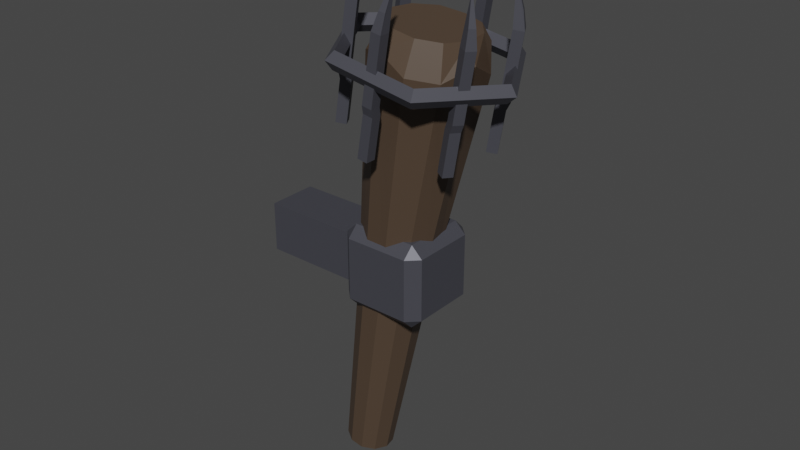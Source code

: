 # Source: Fackel.blend  (saved by Blender 3.5.10; exported with 4.5.12 LTS)
import bpy
from mathutils import Matrix  # noqa: F401  (used for matrix-valued properties, if any)

bpy.ops.wm.read_factory_settings(use_empty=True)
scene = bpy.context.scene
scene.name = 'Scene'

# ---- collections
col_collection = bpy.data.collections.new('Collection'); scene.collection.children.link(col_collection)

# ---- materials (node trees are filled in below, after node groups)
mat_metal = bpy.data.materials.new('Metal')
mat_metal.use_transparent_shadow = False
mat_wood = bpy.data.materials.new('Wood')
mat_wood.use_transparent_shadow = False

# ---- material node trees
mat_metal.use_nodes = True; mat_metal.node_tree.nodes.clear()
_N = mat_metal.node_tree.nodes; _L = mat_metal.node_tree.links
n0 = _N.new('ShaderNodeBsdfPrincipled'); n0.name = 'Principled BSDF'; n0.location = (10, 300)
n0.distribution = 'GGX'
n0.subsurface_method = 'RANDOM_WALK_SKIN'
n0.inputs[0].default_value = (0.08644, 0.0876, 0.1065, 1.0)
n0.inputs[1].default_value = 0.4173
n0.inputs[3].default_value = 1.45
n0.inputs[27].default_value = (0.0, 0.0, 0.0, 1.0)
n0.inputs[28].default_value = 1.0
n1 = _N.new('ShaderNodeOutputMaterial'); n1.name = 'Material Output'; n1.location = (300, 300)
_L.new(n0.outputs[0], n1.inputs[0])
n1.is_active_output = True
mat_wood.use_nodes = True; mat_wood.node_tree.nodes.clear()
_N = mat_wood.node_tree.nodes; _L = mat_wood.node_tree.links
n0 = _N.new('ShaderNodeBsdfPrincipled'); n0.name = 'Principled BSDF'; n0.location = (10, 300)
n0.distribution = 'GGX'
n0.subsurface_method = 'RANDOM_WALK_SKIN'
n0.inputs[0].default_value = (0.08001, 0.05278, 0.03467, 1.0)
n0.inputs[3].default_value = 1.45
n0.inputs[27].default_value = (0.0, 0.0, 0.0, 1.0)
n0.inputs[28].default_value = 1.0
n1 = _N.new('ShaderNodeOutputMaterial'); n1.name = 'Material Output'; n1.location = (300, 300)
_L.new(n0.outputs[0], n1.inputs[0])
n1.is_active_output = True

# ---- world
world_world = bpy.data.worlds.new('World'); scene.world = world_world
world_world.use_nodes = True; world_world.node_tree.nodes.clear()
_N = world_world.node_tree.nodes; _L = world_world.node_tree.links
n0 = _N.new('ShaderNodeOutputWorld'); n0.name = 'World Output'; n0.location = (300, 300)
n1 = _N.new('ShaderNodeBackground'); n1.name = 'Background'; n1.location = (10, 300)
n1.inputs[0].default_value = (0.05088, 0.05088, 0.05088, 1.0)
_L.new(n1.outputs[0], n0.inputs[0])
n0.is_active_output = True
world_world.color = (0.05088, 0.05088, 0.05088)
world_world.use_sun_shadow = False
world_world.sun_shadow_jitter_overblur = 0.0

# ---- meshes
me_torus_005 = bpy.data.meshes.new('Torus.005')
me_torus_005.from_pydata([(2.58, 0.0, 0.0), (2.37, 0.0, 0.21), (2.16, 0.0, 2.572e-17), (2.37, 0.0, -0.21), (1.29, 2.234, 0.0), (1.185, 2.052, 0.21), (1.08, 1.871, 2.572e-17), (1.185, 2.052, -0.21), (-1.29, 2.234, 0.0), (-1.185, 2.052, 0.21), (-1.08, 1.871, 2.572e-17), (-1.185, 2.052, -0.21), (-2.58, 2.256e-07, 0.0), (-2.37, 2.072e-07, 0.21), (-2.16, 1.888e-07, 2.572e-17), (-2.37, 2.072e-07, -0.21), (-1.29, -2.234, 0.0), (-1.185, -2.052, 0.21), (-1.08, -1.871, 2.572e-17), (-1.185, -2.052, -0.21), (1.29, -2.234, 0.0), (1.185, -2.052, 0.21), (1.08, -1.871, 2.572e-17), (1.185, -2.052, -0.21)], [], [(0, 4, 5, 1), (1, 5, 6, 2), (2, 6, 7, 3), (3, 7, 4, 0), (4, 8, 9, 5), (5, 9, 10, 6), (6, 10, 11, 7), (7, 11, 8, 4), (8, 12, 13, 9), (9, 13, 14, 10), (10, 14, 15, 11), (11, 15, 12, 8), (12, 16, 17, 13), (13, 17, 18, 14), (14, 18, 19, 15), (15, 19, 16, 12), (16, 20, 21, 17), (17, 21, 22, 18), (18, 22, 23, 19), (19, 23, 20, 16), (20, 0, 1, 21), (21, 1, 2, 22), (22, 2, 3, 23), (23, 3, 0, 20)])
_uv = me_torus_005.uv_layers.new(name='UVMap')
_uv.uv.foreach_set('vector', [0.5, 0.5, 0.6667, 0.5, 0.6667, 0.75, 0.5, 0.75, 0.5, 0.75, 0.6667, 0.75, 0.6667, 1.0, 0.5, 1.0, 0.5, 0.0, 0.6667, 0.0, 0.6667, 0.25, 0.5, 0.25, 0.5, 0.25, 0.6667, 0.25, 0.6667, 0.5, 0.5, 0.5, 0.6667, 0.5, 0.8333, 0.5, 0.8333, 0.75, 0.6667, 0.75, 0.6667, 0.75, 0.8333, 0.75, 0.8333, 1.0, 0.6667, 1.0, 0.6667, 0.0, 0.8333, 0.0, 0.8333, 0.25, 0.6667, 0.25, 0.6667, 0.25, 0.8333, 0.25, 0.8333, 0.5, 0.6667, 0.5, 0.8333, 0.5, 1.0, 0.5, 1.0, 0.75, 0.8333, 0.75, 0.8333, 0.75, 1.0, 0.75, 1.0, 1.0, 0.8333, 1.0, 0.8333, 0.0, 1.0, 0.0, 1.0, 0.25, 0.8333, 0.25, 0.8333, 0.25, 1.0, 0.25, 1.0, 0.5, 0.8333, 0.5, -1.11e-16, 0.5, 0.1667, 0.5, 0.1667, 0.75, -1.11e-16, 0.75, -1.11e-16, 0.75, 0.1667, 0.75, 0.1667, 1.0, -1.11e-16, 1.0, -1.11e-16, 0.0, 0.1667, 0.0, 0.1667, 0.25, -1.11e-16, 0.25, -1.11e-16, 0.25, 0.1667, 0.25, 0.1667, 0.5, -1.11e-16, 0.5, 0.1667, 0.5, 0.3333, 0.5, 0.3333, 0.75, 0.1667, 0.75, 0.1667, 0.75, 0.3333, 0.75, 0.3333, 1.0, 0.1667, 1.0, 0.1667, 0.0, 0.3333, 0.0, 0.3333, 0.25, 0.1667, 0.25, 0.1667, 0.25, 0.3333, 0.25, 0.3333, 0.5, 0.1667, 0.5, 0.3333, 0.5, 0.5, 0.5, 0.5, 0.75, 0.3333, 0.75, 0.3333, 0.75, 0.5, 0.75, 0.5, 1.0, 0.3333, 1.0, 0.3333, 0.0, 0.5, 0.0, 0.5, 0.25, 0.3333, 0.25, 0.3333, 0.25, 0.5, 0.25, 0.5, 0.5, 0.3333, 0.5])
me_torus_005.materials.append(mat_metal)
me_torus_005.update()
me_cylinder_003 = bpy.data.meshes.new('Cylinder.003')
me_cylinder_003.from_pydata([(-0.04854, 0.7399, -1.0), (0.09616, 1.315, 12.67), (0.445, 0.6452, -0.9985), (0.7959, 1.229, 12.66), (0.7528, 0.29, -0.9945), (1.295, 0.6528, 12.67), (0.824, -0.1205, -1.0), (1.407, -0.2001, 12.67), (0.6287, -0.5481, -1.0), (1.074, -0.9297, 12.67), (0.2333, -0.8022, -1.0), (0.4009, -1.362, 12.67), (-0.2367, -0.8022, -1.0), (-0.3986, -1.362, 12.67), (-0.6321, -0.5481, -1.0), (-1.071, -0.9297, 12.67), (-0.8273, -0.1205, -1.0), (-1.399, -0.2122, 12.67), (-0.8002, 0.4023, -1.006), (-1.256, 0.5165, 12.67), (-0.543, 0.7369, -1.004), (-0.6975, 1.144, 12.67), (0.009211, 1.122, 5.58), (0.6585, 1.025, 5.578), (1.109, 0.5054, 5.583), (1.207, -0.1756, 5.58), (0.9211, -0.8014, 5.58), (0.3423, -1.173, 5.58), (-0.3457, -1.173, 5.58), (-0.9245, -0.8014, 5.58), (-1.21, -0.1756, 5.58), (-1.114, 0.5069, 5.579), (-0.671, 1.028, 5.582), (0.5518, 0.8353, 2.29), (0.9309, 0.3977, 2.294), (1.015, -0.148, 2.29), (0.7749, -0.6747, 2.29), (0.2878, -0.9878, 2.29), (-0.2912, -0.9878, 2.29), (-0.7783, -0.6747, 2.29), (-1.019, -0.148, 2.29), (-0.9571, 0.4546, 2.287), (-0.607, 0.8822, 2.289), (-0.01966, 0.9312, 2.29), (0.9894, 1.592, 12.15), (0.07879, 1.704, 11.67), (1.661, 0.817, 11.63), (1.802, -0.2594, 12.16), (1.376, -1.192, 11.76), (0.5136, -1.746, 11.76), (-0.5113, -1.746, 12.16), (-1.374, -1.192, 11.76), (-1.799, -0.2594, 11.76), (-1.612, 0.6933, 12.16), (-0.901, 1.493, 11.68)], [], [(22, 45, 44, 23), (23, 44, 46, 24), (24, 46, 47, 25), (25, 47, 48, 26), (26, 48, 49, 27), (27, 49, 50, 28), (28, 50, 51, 29), (29, 51, 52, 30), (30, 52, 53, 31), (3, 1, 21, 19, 17, 15, 13, 11, 9, 7, 5), (31, 53, 54, 32), (32, 54, 45, 22), (0, 2, 4, 6, 8, 10, 12, 14, 16, 18, 20), (42, 32, 22, 43), (41, 31, 32, 42), (40, 30, 31, 41), (39, 29, 30, 40), (38, 28, 29, 39), (37, 27, 28, 38), (36, 26, 27, 37), (35, 25, 26, 36), (34, 24, 25, 35), (33, 23, 24, 34), (43, 22, 23, 33), (0, 43, 33, 2), (2, 33, 34, 4), (4, 34, 35, 6), (6, 35, 36, 8), (8, 36, 37, 10), (10, 37, 38, 12), (12, 38, 39, 14), (14, 39, 40, 16), (16, 40, 41, 18), (18, 41, 42, 20), (20, 42, 43, 0), (1, 3, 44, 45), (3, 5, 46, 44), (5, 7, 47, 46), (7, 9, 48, 47), (9, 11, 49, 48), (11, 13, 50, 49), (13, 15, 51, 50), (15, 17, 52, 51), (17, 19, 53, 52), (19, 21, 54, 53), (21, 1, 45, 54)])
_uv = me_cylinder_003.uv_layers.new(name='UVMap')
_uv.uv.foreach_set('vector', [1.0, 0.75, 1.0, 1.0, 0.9091, 1.0, 0.9091, 0.75, 0.9091, 0.75, 0.9091, 1.0, 0.8182, 1.0, 0.8182, 0.75, 0.8182, 0.75, 0.8182, 1.0, 0.7273, 1.0, 0.7273, 0.75, 0.7273, 0.75, 0.7273, 1.0, 0.6364, 1.0, 0.6364, 0.75, 0.6364, 0.75, 0.6364, 1.0, 0.5455, 1.0, 0.5455, 0.75, 0.5455, 0.75, 0.5455, 1.0, 0.4545, 1.0, 0.4545, 0.75, 0.4545, 0.75, 0.4545, 1.0, 0.3636, 1.0, 0.3636, 0.75, 0.3636, 0.75, 0.3636, 1.0, 0.2727, 1.0, 0.2727, 0.75, 0.2727, 0.75, 0.2727, 1.0, 0.1818, 1.0, 0.1818, 0.75, 0.3524, 0.4091, 0.2553, 0.4309, 0.1495, 0.4067, 0.07935, 0.3236, 0.06393, 0.2235, 0.108, 0.1278, 0.1968, 0.07058, 0.3024, 0.0705, 0.3911, 0.1274, 0.4349, 0.2228, 0.4196, 0.3311, 0.1818, 0.75, 0.1818, 1.0, 0.09091, 1.0, 0.09091, 0.75, 0.09091, 0.75, 0.09091, 1.0, -1.788e-07, 1.0, -1.788e-07, 0.75, 0.75, 0.49, 0.8798, 0.4519, 0.9683, 0.3497, 0.9876, 0.2158, 0.9314, 0.09283, 0.8176, 0.01972, 0.6824, 0.01972, 0.5686, 0.09283, 0.5124, 0.2158, 0.5317, 0.3497, 0.6202, 0.4519, 0.09091, 0.625, 0.09091, 0.75, -1.788e-07, 0.75, -1.788e-07, 0.625, 0.1818, 0.625, 0.1818, 0.75, 0.09091, 0.75, 0.09091, 0.625, 0.2727, 0.625, 0.2727, 0.75, 0.1818, 0.75, 0.1818, 0.625, 0.3636, 0.625, 0.3636, 0.75, 0.2727, 0.75, 0.2727, 0.625, 0.4545, 0.625, 0.4545, 0.75, 0.3636, 0.75, 0.3636, 0.625, 0.5455, 0.625, 0.5455, 0.75, 0.4545, 0.75, 0.4545, 0.625, 0.6364, 0.625, 0.6364, 0.75, 0.5455, 0.75, 0.5455, 0.625, 0.7273, 0.625, 0.7273, 0.75, 0.6364, 0.75, 0.6364, 0.625, 0.8182, 0.625, 0.8182, 0.75, 0.7273, 0.75, 0.7273, 0.625, 0.9091, 0.625, 0.9091, 0.75, 0.8182, 0.75, 0.8182, 0.625, 1.0, 0.625, 1.0, 0.75, 0.9091, 0.75, 0.9091, 0.625, 1.0, 0.5, 1.0, 0.625, 0.9091, 0.625, 0.9091, 0.5, 0.9091, 0.5, 0.9091, 0.625, 0.8182, 0.625, 0.8182, 0.5, 0.8182, 0.5, 0.8182, 0.625, 0.7273, 0.625, 0.7273, 0.5, 0.7273, 0.5, 0.7273, 0.625, 0.6364, 0.625, 0.6364, 0.5, 0.6364, 0.5, 0.6364, 0.625, 0.5455, 0.625, 0.5455, 0.5, 0.5455, 0.5, 0.5455, 0.625, 0.4545, 0.625, 0.4545, 0.5, 0.4545, 0.5, 0.4545, 0.625, 0.3636, 0.625, 0.3636, 0.5, 0.3636, 0.5, 0.3636, 0.625, 0.2727, 0.625, 0.2727, 0.5, 0.2727, 0.5, 0.2727, 0.625, 0.1818, 0.625, 0.1818, 0.5, 0.1818, 0.5, 0.1818, 0.625, 0.09091, 0.625, 0.09091, 0.5, 0.09091, 0.5, 0.09091, 0.625, -1.788e-07, 0.625, -1.788e-07, 0.5, 0.2553, 0.4309, 0.3524, 0.4091, 0.3798, 0.4519, 0.25, 0.49, 0.3524, 0.4091, 0.4196, 0.3311, 0.4683, 0.3497, 0.3798, 0.4519, 0.4196, 0.3311, 0.4349, 0.2228, 0.4876, 0.2158, 0.4683, 0.3497, 0.4349, 0.2228, 0.3911, 0.1274, 0.4314, 0.09283, 0.4876, 0.2158, 0.3911, 0.1274, 0.3024, 0.0705, 0.3176, 0.01972, 0.4314, 0.09283, 0.3024, 0.0705, 0.1968, 0.07058, 0.1824, 0.01972, 0.3176, 0.01972, 0.1968, 0.07058, 0.108, 0.1278, 0.06862, 0.09283, 0.1824, 0.01972, 0.108, 0.1278, 0.06393, 0.2235, 0.01244, 0.2158, 0.06862, 0.09283, 0.06393, 0.2235, 0.07935, 0.3236, 0.03169, 0.3497, 0.01244, 0.2158, 0.07935, 0.3236, 0.1495, 0.4067, 0.1202, 0.4519, 0.03169, 0.3497, 0.1495, 0.4067, 0.2553, 0.4309, 0.25, 0.49, 0.1202, 0.4519])
me_cylinder_003.materials.append(mat_wood)
me_cylinder_003.use_mirror_x = True
me_cylinder_003.update()
me_cube_008 = bpy.data.meshes.new('Cube.008')
me_cube_008.from_pydata([(-1.0, -14.61, -0.6198), (12.17, -8.137, -0.6198), (13.1, 6.535, -0.6198), (12.17, -8.137, 1.38), (-1.0, -14.61, 1.38), (10.44, -7.141, -0.6198), (13.1, 6.535, 1.38), (10.44, -7.141, 1.38), (-1.0, -12.61, -0.6198), (13.17, -6.402, -0.6198), (13.17, -6.402, 1.38), (11.38, 5.522, -0.6198), (-1.0, -12.61, 1.38), (11.43, -5.407, -0.6198), (11.38, 5.522, 1.38), (11.43, -5.407, 1.38), (1.0, -14.61, -0.6198), (11.6, -7.425, 1.901), (12.09, 8.26, -0.6198), (10.11, -5.93, 2.687), (1.0, -14.61, 1.38), (10.22, -5.731, 2.687), (12.09, 8.26, 1.38), (12.27, -6.268, 1.901), (1.0, -12.61, -0.6198), (9.995, -6.887, -0.8744), (11.73, -7.883, -0.8744), (10.36, 7.247, -0.6198), (10.99, -5.153, -0.8744), (1.0, -12.61, 1.38), (12.73, -6.148, -0.8744), (10.36, 7.247, 1.38), (9.995, -6.887, -2.18), (-0.6671, -13.76, 1.901), (11.73, -7.883, -2.18), (12.2, 6.392, 1.901), (10.99, -5.153, -2.18), (-0.1145, -11.72, 2.687), (12.73, -6.148, -2.18), (10.16, 5.834, 2.687), (-13.17, 6.402, -0.6198), (0.1145, -11.72, 2.687), (-13.17, 6.402, 1.38), (10.04, 6.032, 2.687), (-11.43, 5.407, -0.6198), (0.6671, -13.76, 1.901), (-11.43, 5.407, 1.38), (11.53, 7.542, 1.901), (-12.17, 8.137, -0.6198), (-1.0, -12.1, -0.8744), (-12.17, 8.137, 1.38), (10.94, 5.264, -0.8744), (-1.0, -14.1, -0.8744), (-10.44, 7.141, -0.6198), (-10.44, 7.141, 1.38), (12.66, 6.277, -0.8744), (-12.27, 6.268, 1.901), (1.0, -12.1, -0.8744), (-10.22, 5.731, 2.687), (9.925, 6.988, -0.8744), (1.0, -14.1, -0.8744), (-10.11, 5.93, 2.687), (-11.6, 7.425, 1.901), (11.65, 8.001, -0.8744), (-1.0, -12.1, -2.18), (-10.99, 5.153, -0.8744), (-12.73, 6.148, -0.8744), (10.94, 5.264, -2.18), (-1.0, -14.1, -2.18), (-9.995, 6.887, -0.8744), (-11.73, 7.883, -0.8744), (12.66, 6.277, -2.18), (1.0, -12.1, -2.18), (-10.99, 5.153, -2.18), (-12.73, 6.148, -2.18), (9.925, 6.988, -2.18), (-9.995, 6.887, -2.18), (11.65, 8.001, -2.18), (1.0, -14.1, -2.18), (-11.73, 7.883, -2.18), (-1.0, 14.61, -0.6198), (-12.09, -8.26, -0.6198), (-1.0, 14.61, 1.38), (-12.09, -8.26, 1.38), (-1.0, 12.61, -0.6198), (-10.36, -7.247, -0.6198), (-1.0, 12.61, 1.38), (-10.36, -7.247, 1.38), (1.0, 14.61, -0.6198), (-13.1, -6.535, -0.6198), (1.0, 14.61, 1.38), (-13.1, -6.535, 1.38), (1.0, 12.61, -0.6198), (-11.38, -5.522, -0.6198), (1.0, 12.61, 1.38), (-11.38, -5.522, 1.38), (-11.53, -7.542, 1.901), (-0.6671, 13.76, 1.901), (-10.04, -6.032, 2.687), (-0.1145, 11.72, 2.687), (0.1145, 11.72, 2.687), (-10.16, -5.834, 2.687), (-12.2, -6.392, 1.901), (0.6671, 13.76, 1.901), (-1.0, 12.1, -0.8744), (-9.925, -6.988, -0.8744), (-1.0, 14.1, -0.8744), (-11.65, -8.001, -0.8744), (-10.94, -5.264, -0.8744), (1.0, 12.1, -0.8744), (1.0, 14.1, -0.8744), (-12.66, -6.277, -0.8744), (-1.0, 12.1, -2.18), (-9.925, -6.988, -2.18), (-1.0, 14.1, -2.18), (-11.65, -8.001, -2.18), (1.0, 12.1, -2.18), (-10.94, -5.264, -2.18), (1.0, 14.1, -2.18), (-12.66, -6.277, -2.18)], [], [(0, 4, 12, 8), (8, 12, 29, 24), (24, 29, 20, 16), (16, 20, 4, 0), (24, 16, 60, 57), (29, 12, 37, 41), (41, 37, 33, 45), (20, 29, 41, 45), (12, 4, 33, 37), (4, 20, 45, 33), (52, 49, 64, 68), (16, 0, 52, 60), (8, 24, 57, 49), (0, 8, 49, 52), (64, 72, 78, 68), (60, 52, 68, 78), (49, 57, 72, 64), (57, 60, 78, 72), (80, 84, 86, 82), (84, 92, 94, 86), (92, 88, 90, 94), (88, 80, 82, 90), (92, 109, 110, 88), (94, 100, 99, 86), (100, 103, 97, 99), (90, 103, 100, 94), (86, 99, 97, 82), (82, 97, 103, 90), (106, 114, 112, 104), (88, 110, 106, 80), (84, 104, 109, 92), (80, 106, 104, 84), (112, 114, 118, 116), (110, 118, 114, 106), (104, 112, 116, 109), (109, 116, 118, 110), (2, 6, 14, 11), (11, 14, 31, 27), (27, 31, 22, 18), (18, 22, 6, 2), (27, 18, 63, 59), (31, 14, 39, 43), (43, 39, 35, 47), (22, 31, 43, 47), (14, 6, 35, 39), (6, 22, 47, 35), (55, 51, 67, 71), (18, 2, 55, 63), (11, 27, 59, 51), (2, 11, 51, 55), (67, 75, 77, 71), (63, 55, 71, 77), (51, 59, 75, 67), (59, 63, 77, 75), (81, 85, 87, 83), (85, 93, 95, 87), (93, 89, 91, 95), (89, 81, 83, 91), (93, 108, 111, 89), (95, 101, 98, 87), (101, 102, 96, 98), (91, 102, 101, 95), (87, 98, 96, 83), (83, 96, 102, 91), (107, 115, 113, 105), (89, 111, 107, 81), (85, 105, 108, 93), (81, 107, 105, 85), (113, 115, 119, 117), (111, 119, 115, 107), (105, 113, 117, 108), (108, 117, 119, 111), (1, 3, 7, 5), (5, 7, 15, 13), (13, 15, 10, 9), (9, 10, 3, 1), (13, 9, 30, 28), (15, 7, 19, 21), (21, 19, 17, 23), (10, 15, 21, 23), (7, 3, 17, 19), (3, 10, 23, 17), (26, 25, 32, 34), (9, 1, 26, 30), (5, 13, 28, 25), (1, 5, 25, 26), (32, 36, 38, 34), (30, 26, 34, 38), (25, 28, 36, 32), (28, 30, 38, 36), (40, 44, 46, 42), (44, 53, 54, 46), (53, 48, 50, 54), (48, 40, 42, 50), (53, 69, 70, 48), (54, 61, 58, 46), (61, 62, 56, 58), (50, 62, 61, 54), (46, 58, 56, 42), (42, 56, 62, 50), (66, 74, 73, 65), (48, 70, 66, 40), (44, 65, 69, 53), (40, 66, 65, 44), (73, 74, 79, 76), (70, 79, 74, 66), (65, 73, 76, 69), (69, 76, 79, 70)])
_uv = me_cube_008.uv_layers.new(name='UVMap')
_uv.uv.foreach_set('vector', [0.375, 0.0, 0.625, 0.0, 0.625, 0.25, 0.375, 0.25, 0.375, 0.25, 0.625, 0.25, 0.625, 0.5, 0.375, 0.5, 0.375, 0.5, 0.625, 0.5, 0.625, 0.75, 0.375, 0.75, 0.375, 0.75, 0.625, 0.75, 0.625, 1.0, 0.375, 1.0, 0.375, 0.5, 0.375, 0.75, 0.375, 0.75, 0.375, 0.5, 0.625, 0.5, 0.625, 0.25, 0.625, 0.25, 0.625, 0.5, 0.625, 0.5, 0.875, 0.5, 0.875, 0.75, 0.625, 0.75, 0.625, 0.75, 0.625, 0.5, 0.625, 0.5, 0.625, 0.75, 0.625, 0.25, 0.625, 0.0, 0.625, 0.0, 0.625, 0.25, 0.625, 1.0, 0.625, 0.75, 0.625, 0.75, 0.625, 1.0, 0.375, 0.0, 0.375, 0.25, 0.375, 0.25, 0.375, 0.0, 0.375, 0.75, 0.375, 1.0, 0.375, 1.0, 0.375, 0.75, 0.375, 0.25, 0.375, 0.5, 0.375, 0.5, 0.375, 0.25, 0.375, 0.0, 0.375, 0.25, 0.375, 0.25, 0.375, 0.0, 0.125, 0.5, 0.375, 0.5, 0.375, 0.75, 0.125, 0.75, 0.375, 0.75, 0.375, 1.0, 0.375, 1.0, 0.375, 0.75, 0.375, 0.25, 0.375, 0.5, 0.375, 0.5, 0.375, 0.25, 0.375, 0.5, 0.375, 0.75, 0.375, 0.75, 0.375, 0.5, 0.375, 0.0, 0.375, 0.25, 0.625, 0.25, 0.625, 0.0, 0.375, 0.25, 0.375, 0.5, 0.625, 0.5, 0.625, 0.25, 0.375, 0.5, 0.375, 0.75, 0.625, 0.75, 0.625, 0.5, 0.375, 0.75, 0.375, 1.0, 0.625, 1.0, 0.625, 0.75, 0.375, 0.5, 0.375, 0.5, 0.375, 0.75, 0.375, 0.75, 0.625, 0.5, 0.625, 0.5, 0.625, 0.25, 0.625, 0.25, 0.625, 0.5, 0.625, 0.75, 0.875, 0.75, 0.875, 0.5, 0.625, 0.75, 0.625, 0.75, 0.625, 0.5, 0.625, 0.5, 0.625, 0.25, 0.625, 0.25, 0.625, 0.0, 0.625, 0.0, 0.625, 1.0, 0.625, 1.0, 0.625, 0.75, 0.625, 0.75, 0.375, 0.0, 0.375, 0.0, 0.375, 0.25, 0.375, 0.25, 0.375, 0.75, 0.375, 0.75, 0.375, 1.0, 0.375, 1.0, 0.375, 0.25, 0.375, 0.25, 0.375, 0.5, 0.375, 0.5, 0.375, 0.0, 0.375, 0.0, 0.375, 0.25, 0.375, 0.25, 0.125, 0.5, 0.125, 0.75, 0.375, 0.75, 0.375, 0.5, 0.375, 0.75, 0.375, 0.75, 0.375, 1.0, 0.375, 1.0, 0.375, 0.25, 0.375, 0.25, 0.375, 0.5, 0.375, 0.5, 0.375, 0.5, 0.375, 0.5, 0.375, 0.75, 0.375, 0.75, 0.375, 0.0, 0.625, 0.0, 0.625, 0.25, 0.375, 0.25, 0.375, 0.25, 0.625, 0.25, 0.625, 0.5, 0.375, 0.5, 0.375, 0.5, 0.625, 0.5, 0.625, 0.75, 0.375, 0.75, 0.375, 0.75, 0.625, 0.75, 0.625, 1.0, 0.375, 1.0, 0.375, 0.5, 0.375, 0.75, 0.375, 0.75, 0.375, 0.5, 0.625, 0.5, 0.625, 0.25, 0.625, 0.25, 0.625, 0.5, 0.625, 0.5, 0.875, 0.5, 0.875, 0.75, 0.625, 0.75, 0.625, 0.75, 0.625, 0.5, 0.625, 0.5, 0.625, 0.75, 0.625, 0.25, 0.625, 0.0, 0.625, 0.0, 0.625, 0.25, 0.625, 1.0, 0.625, 0.75, 0.625, 0.75, 0.625, 1.0, 0.375, 0.0, 0.375, 0.25, 0.375, 0.25, 0.375, 0.0, 0.375, 0.75, 0.375, 1.0, 0.375, 1.0, 0.375, 0.75, 0.375, 0.25, 0.375, 0.5, 0.375, 0.5, 0.375, 0.25, 0.375, 0.0, 0.375, 0.25, 0.375, 0.25, 0.375, 0.0, 0.125, 0.5, 0.375, 0.5, 0.375, 0.75, 0.125, 0.75, 0.375, 0.75, 0.375, 1.0, 0.375, 1.0, 0.375, 0.75, 0.375, 0.25, 0.375, 0.5, 0.375, 0.5, 0.375, 0.25, 0.375, 0.5, 0.375, 0.75, 0.375, 0.75, 0.375, 0.5, 0.375, 0.0, 0.375, 0.25, 0.625, 0.25, 0.625, 0.0, 0.375, 0.25, 0.375, 0.5, 0.625, 0.5, 0.625, 0.25, 0.375, 0.5, 0.375, 0.75, 0.625, 0.75, 0.625, 0.5, 0.375, 0.75, 0.375, 1.0, 0.625, 1.0, 0.625, 0.75, 0.375, 0.5, 0.375, 0.5, 0.375, 0.75, 0.375, 0.75, 0.625, 0.5, 0.625, 0.5, 0.625, 0.25, 0.625, 0.25, 0.625, 0.5, 0.625, 0.75, 0.875, 0.75, 0.875, 0.5, 0.625, 0.75, 0.625, 0.75, 0.625, 0.5, 0.625, 0.5, 0.625, 0.25, 0.625, 0.25, 0.625, 0.0, 0.625, 0.0, 0.625, 1.0, 0.625, 1.0, 0.625, 0.75, 0.625, 0.75, 0.375, 0.0, 0.375, 0.0, 0.375, 0.25, 0.375, 0.25, 0.375, 0.75, 0.375, 0.75, 0.375, 1.0, 0.375, 1.0, 0.375, 0.25, 0.375, 0.25, 0.375, 0.5, 0.375, 0.5, 0.375, 0.0, 0.375, 0.0, 0.375, 0.25, 0.375, 0.25, 0.125, 0.5, 0.125, 0.75, 0.375, 0.75, 0.375, 0.5, 0.375, 0.75, 0.375, 0.75, 0.375, 1.0, 0.375, 1.0, 0.375, 0.25, 0.375, 0.25, 0.375, 0.5, 0.375, 0.5, 0.375, 0.5, 0.375, 0.5, 0.375, 0.75, 0.375, 0.75, 0.375, 0.0, 0.625, 0.0, 0.625, 0.25, 0.375, 0.25, 0.375, 0.25, 0.625, 0.25, 0.625, 0.5, 0.375, 0.5, 0.375, 0.5, 0.625, 0.5, 0.625, 0.75, 0.375, 0.75, 0.375, 0.75, 0.625, 0.75, 0.625, 1.0, 0.375, 1.0, 0.375, 0.5, 0.375, 0.75, 0.375, 0.75, 0.375, 0.5, 0.625, 0.5, 0.625, 0.25, 0.625, 0.25, 0.625, 0.5, 0.625, 0.5, 0.875, 0.5, 0.875, 0.75, 0.625, 0.75, 0.625, 0.75, 0.625, 0.5, 0.625, 0.5, 0.625, 0.75, 0.625, 0.25, 0.625, 0.0, 0.625, 0.0, 0.625, 0.25, 0.625, 1.0, 0.625, 0.75, 0.625, 0.75, 0.625, 1.0, 0.375, 0.0, 0.375, 0.25, 0.375, 0.25, 0.375, 0.0, 0.375, 0.75, 0.375, 1.0, 0.375, 1.0, 0.375, 0.75, 0.375, 0.25, 0.375, 0.5, 0.375, 0.5, 0.375, 0.25, 0.375, 0.0, 0.375, 0.25, 0.375, 0.25, 0.375, 0.0, 0.125, 0.5, 0.375, 0.5, 0.375, 0.75, 0.125, 0.75, 0.375, 0.75, 0.375, 1.0, 0.375, 1.0, 0.375, 0.75, 0.375, 0.25, 0.375, 0.5, 0.375, 0.5, 0.375, 0.25, 0.375, 0.5, 0.375, 0.75, 0.375, 0.75, 0.375, 0.5, 0.375, 0.0, 0.375, 0.25, 0.625, 0.25, 0.625, 0.0, 0.375, 0.25, 0.375, 0.5, 0.625, 0.5, 0.625, 0.25, 0.375, 0.5, 0.375, 0.75, 0.625, 0.75, 0.625, 0.5, 0.375, 0.75, 0.375, 1.0, 0.625, 1.0, 0.625, 0.75, 0.375, 0.5, 0.375, 0.5, 0.375, 0.75, 0.375, 0.75, 0.625, 0.5, 0.625, 0.5, 0.625, 0.25, 0.625, 0.25, 0.625, 0.5, 0.625, 0.75, 0.875, 0.75, 0.875, 0.5, 0.625, 0.75, 0.625, 0.75, 0.625, 0.5, 0.625, 0.5, 0.625, 0.25, 0.625, 0.25, 0.625, 0.0, 0.625, 0.0, 0.625, 1.0, 0.625, 1.0, 0.625, 0.75, 0.625, 0.75, 0.375, 0.0, 0.375, 0.0, 0.375, 0.25, 0.375, 0.25, 0.375, 0.75, 0.375, 0.75, 0.375, 1.0, 0.375, 1.0, 0.375, 0.25, 0.375, 0.25, 0.375, 0.5, 0.375, 0.5, 0.375, 0.0, 0.375, 0.0, 0.375, 0.25, 0.375, 0.25, 0.125, 0.5, 0.125, 0.75, 0.375, 0.75, 0.375, 0.5, 0.375, 0.75, 0.375, 0.75, 0.375, 1.0, 0.375, 1.0, 0.375, 0.25, 0.375, 0.25, 0.375, 0.5, 0.375, 0.5, 0.375, 0.5, 0.375, 0.5, 0.375, 0.75, 0.375, 0.75])
me_cube_008.materials.append(mat_metal)
me_cube_008.use_mirror_x = True
me_cube_008.update()
me_cube_009 = bpy.data.meshes.new('Cube.009')
me_cube_009.from_pydata([(-0.74, -0.74, -1.0), (-0.74, -1.0, -0.74), (-1.0, -0.595, -0.595), (-0.74, -1.0, 0.74), (-0.74, -0.74, 1.0), (-1.0, -0.595, 0.595), (-0.74, 0.74, -1.0), (-1.0, 0.595, -0.595), (-0.74, 1.0, -0.74), (-0.74, 0.74, 1.0), (-0.74, 1.0, 0.74), (-1.0, 0.595, 0.595), (0.74, -0.74, -1.0), (1.0, -0.74, -0.74), (0.74, -1.0, -0.74), (0.74, -0.74, 1.0), (0.74, -1.0, 0.74), (1.0, -0.74, 0.74), (0.74, 0.74, -1.0), (0.74, 1.0, -0.74), (1.0, 0.74, -0.74), (0.74, 0.74, 1.0), (1.0, 0.74, 0.74), (0.74, 1.0, 0.74), (-1.0, -0.74, -0.74), (-1.0, 0.74, -0.74), (-1.0, -0.74, 0.74), (-1.0, 0.74, 0.74), (-3.333, -0.595, -0.595), (-3.333, 0.595, -0.595), (-3.333, -0.595, 0.595), (-3.333, 0.595, 0.595)], [], [(14, 16, 3, 1), (20, 22, 17, 13), (21, 9, 4, 15), (5, 11, 31, 30), (8, 10, 23, 19), (0, 1, 24), (3, 4, 26), (6, 25, 8), (9, 10, 27), (12, 13, 14), (15, 16, 17), (18, 19, 20), (21, 22, 23), (6, 0, 24, 25), (1, 3, 26, 24), (4, 9, 27, 26), (10, 8, 25, 27), (18, 6, 8, 19), (9, 21, 23, 10), (22, 20, 19, 23), (12, 18, 20, 13), (21, 15, 17, 22), (16, 14, 13, 17), (0, 12, 14, 1), (15, 4, 3, 16), (6, 18, 12, 0), (2, 7, 25, 24), (5, 2, 24, 26), (11, 5, 26, 27), (7, 11, 27, 25), (28, 30, 31, 29), (7, 2, 28, 29), (11, 7, 29, 31), (2, 5, 30, 28)])
_uv = me_cube_009.uv_layers.new(name='UVMap')
_uv.uv.foreach_set('vector', [0.4075, 0.7825, 0.5925, 0.7825, 0.5925, 0.9675, 0.4075, 0.9675, 0.4075, 0.5325, 0.5925, 0.5325, 0.5925, 0.7175, 0.4075, 0.7175, 0.6575, 0.5325, 0.8425, 0.5325, 0.8425, 0.7175, 0.6575, 0.7175, 0.5744, 0.05062, 0.5744, 0.1994, 0.5744, 0.1994, 0.5744, 0.05062, 0.4075, 0.2825, 0.5925, 0.2825, 0.5925, 0.4675, 0.4075, 0.4675, 0.1575, 0.7175, 0.1575, 0.75, 0.125, 0.7175, 0.5925, 0.0, 0.625, 0.0325, 0.5925, 0.0325, 0.1575, 0.5325, 0.125, 0.5325, 0.1575, 0.5, 0.625, 0.2175, 0.5925, 0.25, 0.5925, 0.2175, 0.3425, 0.7175, 0.375, 0.7175, 0.3425, 0.75, 0.625, 0.7825, 0.5925, 0.7825, 0.5925, 0.75, 0.3425, 0.5325, 0.3425, 0.5, 0.375, 0.5325, 0.625, 0.4675, 0.5925, 0.5, 0.5925, 0.4675, 0.1575, 0.5325, 0.1575, 0.7175, 0.125, 0.7175, 0.125, 0.5325, 0.4075, 0.0, 0.5925, 0.0, 0.5925, 0.0325, 0.4075, 0.0325, 0.625, 0.0325, 0.625, 0.2175, 0.5925, 0.2175, 0.5925, 0.0325, 0.5925, 0.2825, 0.4075, 0.2825, 0.4075, 0.2175, 0.5925, 0.2175, 0.3425, 0.5325, 0.1575, 0.5325, 0.1575, 0.5, 0.3425, 0.5, 0.625, 0.2825, 0.625, 0.4675, 0.5925, 0.4675, 0.5925, 0.2825, 0.5925, 0.5325, 0.4075, 0.5325, 0.4075, 0.4675, 0.5925, 0.4675, 0.3425, 0.7175, 0.3425, 0.5325, 0.4075, 0.5325, 0.4075, 0.7175, 0.6575, 0.5325, 0.6575, 0.7175, 0.5925, 0.7175, 0.5925, 0.5325, 0.5925, 0.7825, 0.4075, 0.7825, 0.4075, 0.7175, 0.5925, 0.7175, 0.1575, 0.7175, 0.3425, 0.7175, 0.3425, 0.75, 0.1575, 0.75, 0.625, 0.7825, 0.625, 0.9675, 0.5925, 0.9675, 0.5925, 0.7825, 0.1575, 0.5325, 0.3425, 0.5325, 0.3425, 0.7175, 0.1575, 0.7175, 0.4256, 0.05062, 0.4256, 0.1994, 0.4075, 0.2175, 0.4075, 0.0325, 0.5744, 0.05062, 0.4256, 0.05062, 0.4075, 0.0325, 0.5925, 0.0325, 0.5744, 0.1994, 0.5744, 0.05062, 0.5925, 0.0325, 0.5925, 0.2175, 0.4256, 0.1994, 0.5744, 0.1994, 0.5925, 0.2175, 0.4075, 0.2175, 0.4256, 0.05062, 0.5744, 0.05062, 0.5744, 0.1994, 0.4256, 0.1994, 0.4256, 0.1994, 0.4256, 0.05062, 0.4256, 0.05062, 0.4256, 0.1994, 0.5744, 0.1994, 0.4256, 0.1994, 0.4256, 0.1994, 0.5744, 0.1994, 0.4256, 0.05062, 0.5744, 0.05062, 0.5744, 0.05062, 0.4256, 0.05062])
me_cube_009.materials.append(mat_metal)
me_cube_009.update()

# ---- objects
ob_torus_001 = bpy.data.objects.new('Torus.001', me_torus_005)
ob_cylinder_001 = bpy.data.objects.new('Cylinder.001', me_cylinder_003)
ob_cube_001 = bpy.data.objects.new('Cube.001', me_cube_008)
ob_cube_002 = bpy.data.objects.new('Cube.002', me_cube_009)

# ---- transforms, parenting, visibility, modifiers, constraints
ob_torus_001.location = (0.7281, -0.01985, 0.837)
ob_torus_001.rotation_euler = (0.0, 0.1631, 0.0)
ob_torus_001.scale = (0.1443, 0.1443, 0.1742)
ob_cylinder_001.location = (0.465, -0.01985, -0.7617)
ob_cylinder_001.rotation_euler = (0.0, 0.1631, 0.0)
ob_cylinder_001.scale = (0.1195, 0.1195, 0.1379)
ob_cylinder_001.use_mesh_mirror_x = True
ob_cube_001.location = (0.7247, -0.01985, 0.8166)
ob_cube_001.rotation_euler = (-0.1418, 0.0809, -1.056)
ob_cube_001.scale = (0.02088, 0.02088, 0.1317)
ob_cube_001.use_mesh_mirror_x = True
ob_cube_002.location = (0.6235, -0.01202, -0.008625)
ob_cube_002.scale = (0.1805, 0.1747, 0.1747)

# ---- collection membership
col_collection.objects.link(ob_torus_001)
col_collection.objects.link(ob_cylinder_001)
col_collection.objects.link(ob_cube_001)
col_collection.objects.link(ob_cube_002)

# ---- scene / render settings (as saved in the file)
scene.frame_start = 1; scene.frame_end = 250; scene.frame_set(1)
scene.render.engine = 'BLENDER_EEVEE_NEXT'
scene.cycles.sampling_pattern = 'TABULATED_SOBOL'
scene.view_settings.view_transform = 'Filmic'
bpy.context.view_layer.update()

# ---- added for rendering (the .blend has no active camera and no usable light): camera, sun
cam_auto = bpy.data.cameras.new('AutoCamera')
cam_auto.lens = 50.0
cam_auto.sensor_width = 36.0
cam_auto.clip_end = 1000.0
ob_auto_camera = bpy.data.objects.new('AutoCamera', cam_auto)
scene.collection.objects.link(ob_auto_camera)
ob_auto_camera.location = (2.98268, -2.87893, 2.05478)
ob_auto_camera.rotation_euler = (1.09748, -7.21219e-08, 0.694738)
scene.camera = ob_auto_camera
light_auto_sun = bpy.data.lights.new('AutoSun', 'SUN')
light_auto_sun.energy = 3.0
light_auto_sun.angle = 0.0523599
ob_auto_sun = bpy.data.objects.new('AutoSun', light_auto_sun)
scene.collection.objects.link(ob_auto_sun)
ob_auto_sun.rotation_euler = (0.872665, 0.174533, 0.523599)
bpy.context.view_layer.update()

